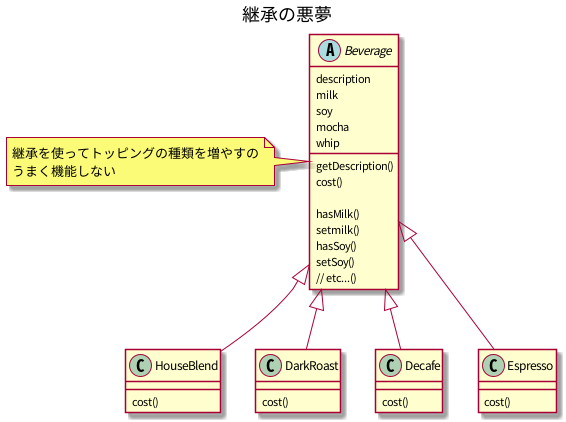

The diagram above was rendered by PlantUML. Its source (embedded in the PNG):
@startuml

title 継承の悪夢

abstract class Beverage {
    description
    milk
    soy
    mocha
    whip
    getDescription()
    cost()

    hasMilk()
    setmilk()
    hasSoy()
    setSoy()
    // etc...()
}
note left
 継承を使ってトッピングの種類を増やすの
 うまく機能しない
end note

class HouseBlend {
    cost()
}

class DarkRoast {
    cost()
}

class Decafe {
    cost()
}

class Espresso {
    cost()
}

Beverage <|-- HouseBlend
Beverage <|-- DarkRoast
Beverage <|-- Decafe
Beverage <|-- Espresso

@enduml